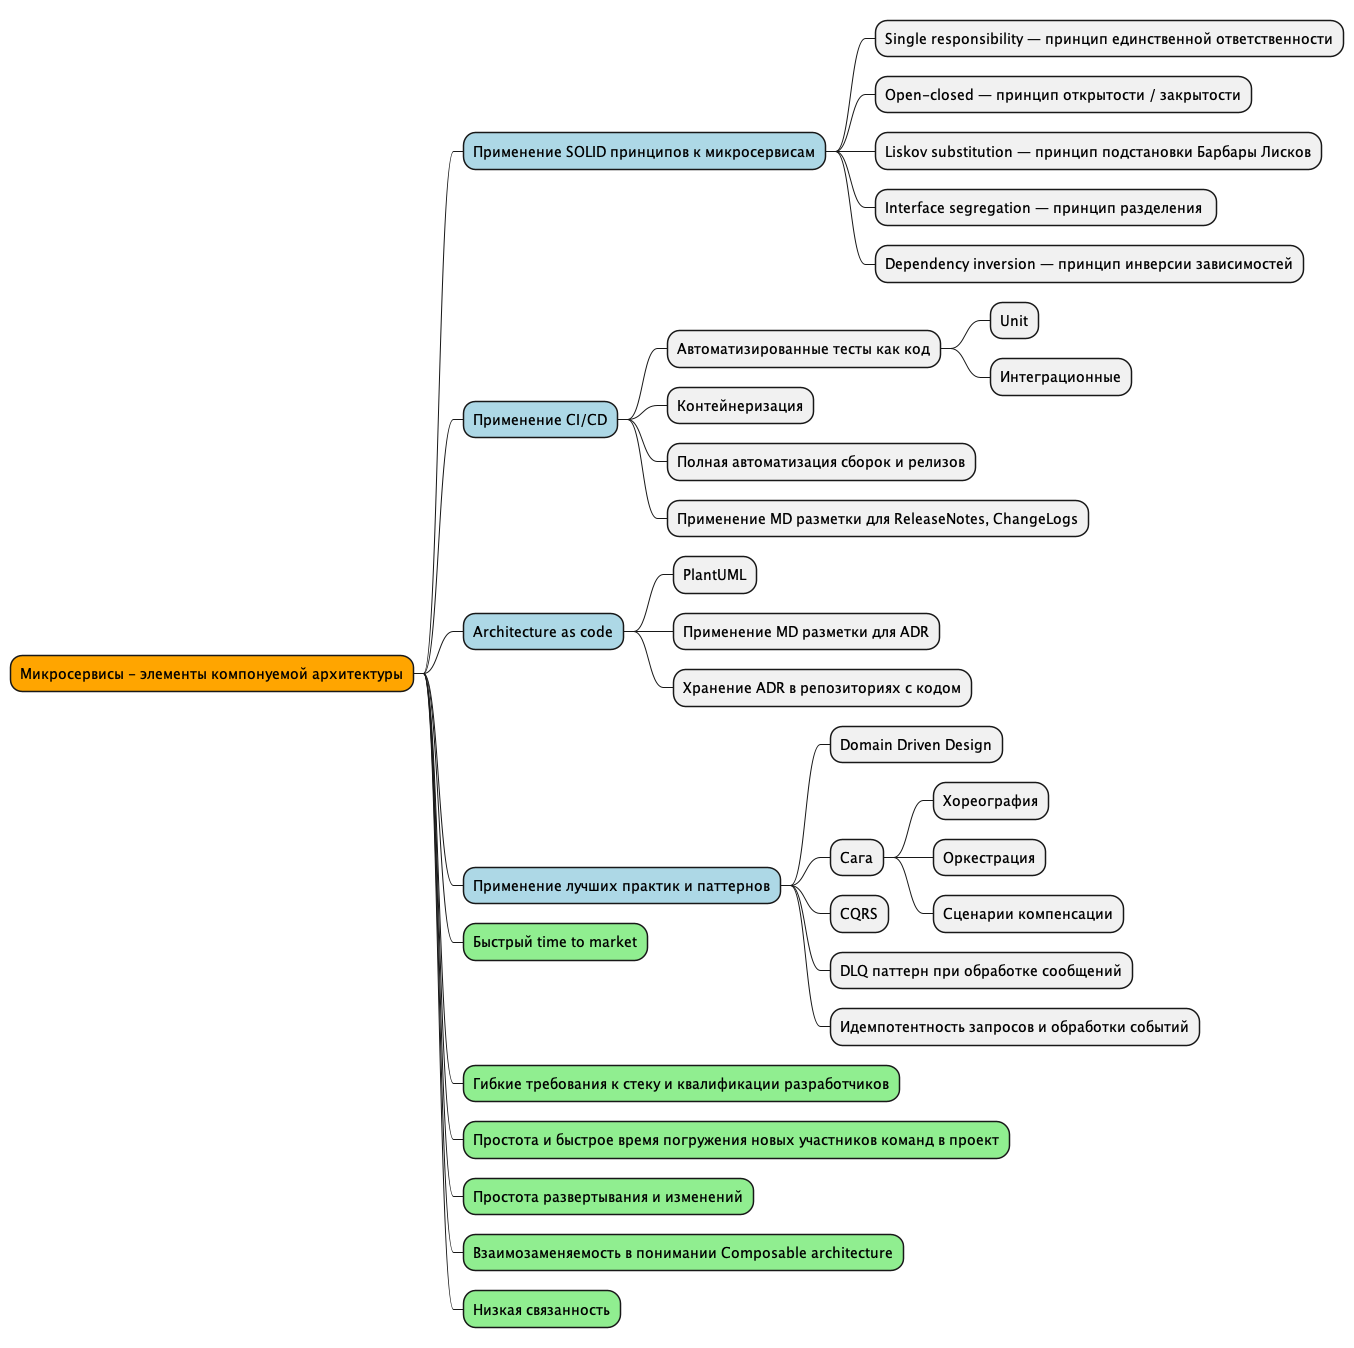

The diagram above was rendered by PlantUML. Its source (embedded in the PNG):
@startmindmap microservices

*[#Orange] Микросервисы - элементы компонуемой архитектуры
**[#lightblue] Применение SOLID принципов к микросервисам
*** Single responsibility — принцип единственной ответственности
*** Open-closed — принцип открытости / закрытости
*** Liskov substitution — принцип подстановки Барбары Лисков
*** Interface segregation — принцип разделения 
*** Dependency inversion — принцип инверсии зависимостей
**[#lightblue] Применение CI/CD
*** Автоматизированные тесты как код
**** Unit
**** Интеграционные
*** Контейнеризация
*** Полная автоматизация сборок и релизов
*** Применение MD разметки для ReleaseNotes, ChangeLogs
**[#lightblue] Architecture as code
*** PlantUML
*** Применение MD разметки для ADR
*** Хранение ADR в репозиториях с кодом
**[#lightblue] Применение лучших практик и паттернов
*** Domain Driven Design
*** Сага
**** Хореография
**** Оркестрация
**** Сценарии компенсации
*** CQRS
*** DLQ паттерн при обработке сообщений
*** Идемпотентность запросов и обработки событий
'left side
**[#lightgreen] Быстрый time to market
**[#lightgreen] Гибкие требования к стеку и квалификации разработчиков
**[#lightgreen] Простота и быстрое время погружения новых участников команд в проект
**[#lightgreen] Простота развертывания и изменений
**[#lightgreen] Взаимозаменяемость в понимании Composable architecture
**[#lightgreen] Низкая связанность
@endmindmap